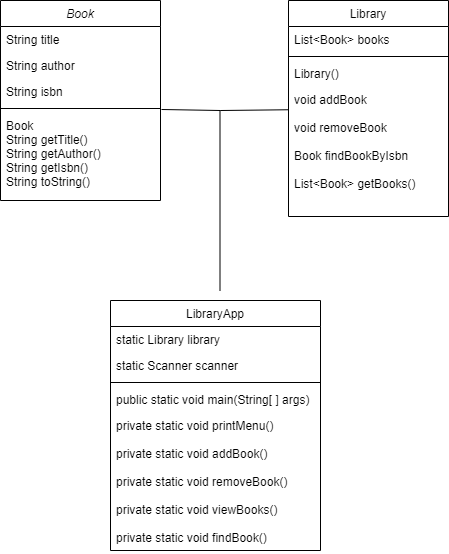

The diagram above was exported from draw.io. Its source (the exported page's mxGraphModel, read from the mxfile embedded in the PNG):
<mxGraphModel dx="1050" dy="522" grid="1" gridSize="10" guides="1" tooltips="1" connect="1" arrows="1" fold="1" page="1" pageScale="1" pageWidth="827" pageHeight="1169" math="0" shadow="0">
  <root>
    <mxCell id="WIyWlLk6GJQsqaUBKTNV-0" />
    <mxCell id="WIyWlLk6GJQsqaUBKTNV-1" parent="WIyWlLk6GJQsqaUBKTNV-0" />
    <mxCell id="zkfFHV4jXpPFQw0GAbJ--0" value="Book" style="swimlane;fontStyle=2;align=center;verticalAlign=top;childLayout=stackLayout;horizontal=1;startSize=26;horizontalStack=0;resizeParent=1;resizeLast=0;collapsible=1;marginBottom=0;rounded=0;shadow=0;strokeWidth=1;" parent="WIyWlLk6GJQsqaUBKTNV-1" vertex="1">
      <mxGeometry x="220" y="120" width="160" height="200" as="geometry">
        <mxRectangle x="230" y="140" width="160" height="26" as="alternateBounds" />
      </mxGeometry>
    </mxCell>
    <mxCell id="zkfFHV4jXpPFQw0GAbJ--1" value="String title&#10;" style="text;align=left;verticalAlign=top;spacingLeft=4;spacingRight=4;overflow=hidden;rotatable=0;points=[[0,0.5],[1,0.5]];portConstraint=eastwest;" parent="zkfFHV4jXpPFQw0GAbJ--0" vertex="1">
      <mxGeometry y="26" width="160" height="26" as="geometry" />
    </mxCell>
    <mxCell id="zkfFHV4jXpPFQw0GAbJ--2" value="String author&#10;" style="text;align=left;verticalAlign=top;spacingLeft=4;spacingRight=4;overflow=hidden;rotatable=0;points=[[0,0.5],[1,0.5]];portConstraint=eastwest;rounded=0;shadow=0;html=0;" parent="zkfFHV4jXpPFQw0GAbJ--0" vertex="1">
      <mxGeometry y="52" width="160" height="26" as="geometry" />
    </mxCell>
    <mxCell id="zkfFHV4jXpPFQw0GAbJ--3" value="String isbn" style="text;align=left;verticalAlign=top;spacingLeft=4;spacingRight=4;overflow=hidden;rotatable=0;points=[[0,0.5],[1,0.5]];portConstraint=eastwest;rounded=0;shadow=0;html=0;" parent="zkfFHV4jXpPFQw0GAbJ--0" vertex="1">
      <mxGeometry y="78" width="160" height="26" as="geometry" />
    </mxCell>
    <mxCell id="zkfFHV4jXpPFQw0GAbJ--4" value="" style="line;html=1;strokeWidth=1;align=left;verticalAlign=middle;spacingTop=-1;spacingLeft=3;spacingRight=3;rotatable=0;labelPosition=right;points=[];portConstraint=eastwest;" parent="zkfFHV4jXpPFQw0GAbJ--0" vertex="1">
      <mxGeometry y="104" width="160" height="8" as="geometry" />
    </mxCell>
    <mxCell id="zkfFHV4jXpPFQw0GAbJ--5" value="Book&#10;String getTitle()&#10;String getAuthor()&#10;String getIsbn()&#10;String toString()" style="text;align=left;verticalAlign=top;spacingLeft=4;spacingRight=4;overflow=hidden;rotatable=0;points=[[0,0.5],[1,0.5]];portConstraint=eastwest;" parent="zkfFHV4jXpPFQw0GAbJ--0" vertex="1">
      <mxGeometry y="112" width="160" height="88" as="geometry" />
    </mxCell>
    <mxCell id="zkfFHV4jXpPFQw0GAbJ--6" value="LibraryApp" style="swimlane;fontStyle=0;align=center;verticalAlign=top;childLayout=stackLayout;horizontal=1;startSize=26;horizontalStack=0;resizeParent=1;resizeLast=0;collapsible=1;marginBottom=0;rounded=0;shadow=0;strokeWidth=1;" parent="WIyWlLk6GJQsqaUBKTNV-1" vertex="1">
      <mxGeometry x="330" y="420" width="210" height="250" as="geometry">
        <mxRectangle x="130" y="380" width="160" height="26" as="alternateBounds" />
      </mxGeometry>
    </mxCell>
    <mxCell id="zkfFHV4jXpPFQw0GAbJ--7" value="static Library library" style="text;align=left;verticalAlign=top;spacingLeft=4;spacingRight=4;overflow=hidden;rotatable=0;points=[[0,0.5],[1,0.5]];portConstraint=eastwest;" parent="zkfFHV4jXpPFQw0GAbJ--6" vertex="1">
      <mxGeometry y="26" width="210" height="26" as="geometry" />
    </mxCell>
    <mxCell id="zkfFHV4jXpPFQw0GAbJ--8" value="static Scanner scanner" style="text;align=left;verticalAlign=top;spacingLeft=4;spacingRight=4;overflow=hidden;rotatable=0;points=[[0,0.5],[1,0.5]];portConstraint=eastwest;rounded=0;shadow=0;html=0;" parent="zkfFHV4jXpPFQw0GAbJ--6" vertex="1">
      <mxGeometry y="52" width="210" height="26" as="geometry" />
    </mxCell>
    <mxCell id="zkfFHV4jXpPFQw0GAbJ--9" value="" style="line;html=1;strokeWidth=1;align=left;verticalAlign=middle;spacingTop=-1;spacingLeft=3;spacingRight=3;rotatable=0;labelPosition=right;points=[];portConstraint=eastwest;" parent="zkfFHV4jXpPFQw0GAbJ--6" vertex="1">
      <mxGeometry y="78" width="210" height="8" as="geometry" />
    </mxCell>
    <mxCell id="zkfFHV4jXpPFQw0GAbJ--10" value="public static void main(String[ ] args)" style="text;align=left;verticalAlign=top;spacingLeft=4;spacingRight=4;overflow=hidden;rotatable=0;points=[[0,0.5],[1,0.5]];portConstraint=eastwest;fontStyle=0" parent="zkfFHV4jXpPFQw0GAbJ--6" vertex="1">
      <mxGeometry y="86" width="210" height="26" as="geometry" />
    </mxCell>
    <mxCell id="zkfFHV4jXpPFQw0GAbJ--11" value="private static void printMenu()&#10;&#10;private static void addBook()&#10;&#10;private static void removeBook()&#10;&#10;private static void viewBooks()&#10;&#10;private static void findBook()&#10;" style="text;align=left;verticalAlign=top;spacingLeft=4;spacingRight=4;overflow=hidden;rotatable=0;points=[[0,0.5],[1,0.5]];portConstraint=eastwest;" parent="zkfFHV4jXpPFQw0GAbJ--6" vertex="1">
      <mxGeometry y="112" width="210" height="138" as="geometry" />
    </mxCell>
    <mxCell id="zkfFHV4jXpPFQw0GAbJ--17" value="Library" style="swimlane;fontStyle=0;align=center;verticalAlign=top;childLayout=stackLayout;horizontal=1;startSize=26;horizontalStack=0;resizeParent=1;resizeLast=0;collapsible=1;marginBottom=0;rounded=0;shadow=0;strokeWidth=1;" parent="WIyWlLk6GJQsqaUBKTNV-1" vertex="1">
      <mxGeometry x="508" y="120" width="160" height="216" as="geometry">
        <mxRectangle x="550" y="140" width="160" height="26" as="alternateBounds" />
      </mxGeometry>
    </mxCell>
    <mxCell id="zkfFHV4jXpPFQw0GAbJ--18" value="List&lt;Book&gt; books" style="text;align=left;verticalAlign=top;spacingLeft=4;spacingRight=4;overflow=hidden;rotatable=0;points=[[0,0.5],[1,0.5]];portConstraint=eastwest;" parent="zkfFHV4jXpPFQw0GAbJ--17" vertex="1">
      <mxGeometry y="26" width="160" height="26" as="geometry" />
    </mxCell>
    <mxCell id="zkfFHV4jXpPFQw0GAbJ--23" value="" style="line;html=1;strokeWidth=1;align=left;verticalAlign=middle;spacingTop=-1;spacingLeft=3;spacingRight=3;rotatable=0;labelPosition=right;points=[];portConstraint=eastwest;" parent="zkfFHV4jXpPFQw0GAbJ--17" vertex="1">
      <mxGeometry y="52" width="160" height="8" as="geometry" />
    </mxCell>
    <mxCell id="zkfFHV4jXpPFQw0GAbJ--24" value="Library()" style="text;align=left;verticalAlign=top;spacingLeft=4;spacingRight=4;overflow=hidden;rotatable=0;points=[[0,0.5],[1,0.5]];portConstraint=eastwest;" parent="zkfFHV4jXpPFQw0GAbJ--17" vertex="1">
      <mxGeometry y="60" width="160" height="26" as="geometry" />
    </mxCell>
    <mxCell id="zkfFHV4jXpPFQw0GAbJ--25" value="void addBook&#10;&#10;void removeBook&#10;&#10;Book findBookByIsbn&#10;&#10;List&lt;Book&gt; getBooks()&#10;" style="text;align=left;verticalAlign=top;spacingLeft=4;spacingRight=4;overflow=hidden;rotatable=0;points=[[0,0.5],[1,0.5]];portConstraint=eastwest;" parent="zkfFHV4jXpPFQw0GAbJ--17" vertex="1">
      <mxGeometry y="86" width="160" height="114" as="geometry" />
    </mxCell>
    <mxCell id="DaCD8l7c4fsa-okUHEnv-3" value="" style="endArrow=none;html=1;rounded=0;entryX=-0.003;entryY=0.204;entryDx=0;entryDy=0;entryPerimeter=0;" edge="1" parent="WIyWlLk6GJQsqaUBKTNV-1" target="zkfFHV4jXpPFQw0GAbJ--25">
      <mxGeometry width="50" height="50" relative="1" as="geometry">
        <mxPoint x="381" y="229" as="sourcePoint" />
        <mxPoint x="500" y="230" as="targetPoint" />
        <Array as="points">
          <mxPoint x="440" y="230" />
        </Array>
      </mxGeometry>
    </mxCell>
    <mxCell id="DaCD8l7c4fsa-okUHEnv-4" value="" style="endArrow=none;html=1;rounded=0;" edge="1" parent="WIyWlLk6GJQsqaUBKTNV-1">
      <mxGeometry width="50" height="50" relative="1" as="geometry">
        <mxPoint x="439.5" y="410" as="sourcePoint" />
        <mxPoint x="439.5" y="230" as="targetPoint" />
      </mxGeometry>
    </mxCell>
    <mxCell id="DaCD8l7c4fsa-okUHEnv-5" style="edgeStyle=none;rounded=0;orthogonalLoop=1;jettySize=auto;html=1;exitX=0.75;exitY=0;exitDx=0;exitDy=0;" edge="1" parent="WIyWlLk6GJQsqaUBKTNV-1" source="zkfFHV4jXpPFQw0GAbJ--6" target="zkfFHV4jXpPFQw0GAbJ--6">
      <mxGeometry relative="1" as="geometry" />
    </mxCell>
  </root>
</mxGraphModel>